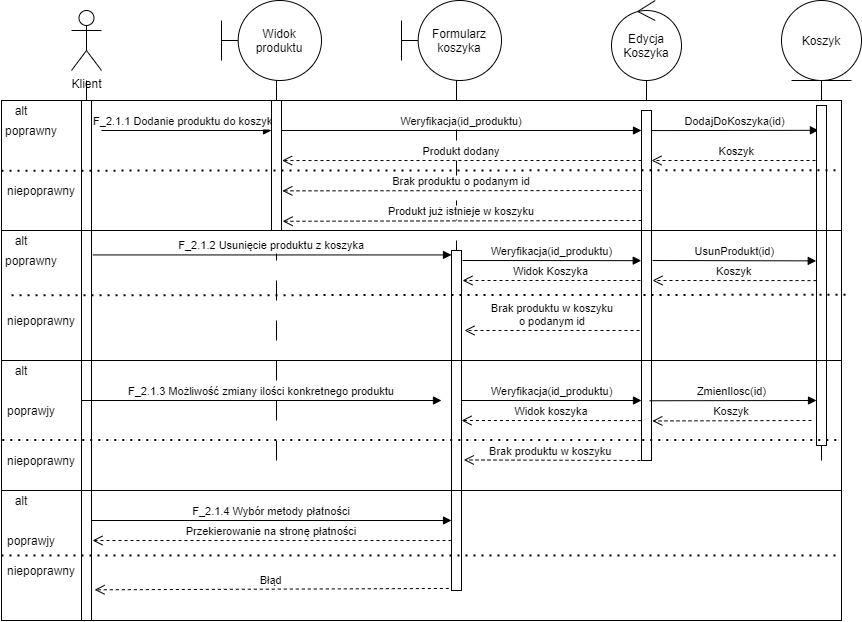

The diagram above was exported from draw.io. Its source (the exported page's mxGraphModel, read from the mxfile embedded in the PNG):
<mxGraphModel dx="1906" dy="506" grid="1" gridSize="10" guides="1" tooltips="1" connect="1" arrows="1" fold="1" page="1" pageScale="1" pageWidth="850" pageHeight="1100" math="0" shadow="0">
  <root>
    <mxCell id="0" />
    <mxCell id="1" parent="0" />
    <mxCell id="3nuBFxr9cyL0pnOWT2aG-7" value="Koszyk" style="verticalAlign=bottom;endArrow=open;dashed=1;endSize=8;exitX=0;exitY=0.95;shadow=0;strokeWidth=1;" parent="1" edge="1">
      <mxGeometry relative="1" as="geometry">
        <mxPoint x="600" y="209.99999999999977" as="targetPoint" />
        <mxPoint x="770" y="209.99999999999977" as="sourcePoint" />
      </mxGeometry>
    </mxCell>
    <mxCell id="3nuBFxr9cyL0pnOWT2aG-8" value="F_2.1.1 Dodanie produktu do koszyka" style="verticalAlign=bottom;endArrow=block;shadow=0;strokeWidth=1;" parent="1" edge="1">
      <mxGeometry relative="1" as="geometry">
        <mxPoint x="50" y="180" as="sourcePoint" />
        <mxPoint x="220" y="180" as="targetPoint" />
      </mxGeometry>
    </mxCell>
    <mxCell id="Ixh7vhfEvgk9leU9JbAB-1" value="Klient" style="shape=umlActor;verticalLabelPosition=bottom;verticalAlign=top;html=1;" parent="1" vertex="1">
      <mxGeometry x="20" y="60" width="30" height="60" as="geometry" />
    </mxCell>
    <mxCell id="Ixh7vhfEvgk9leU9JbAB-6" value="" style="line;strokeWidth=1;direction=south;html=1;dashed=1;dashPattern=20 20;" parent="1" vertex="1">
      <mxGeometry x="30" y="130" width="10" height="390" as="geometry" />
    </mxCell>
    <mxCell id="Ixh7vhfEvgk9leU9JbAB-10" value="Widok produktu" style="shape=umlBoundary;whiteSpace=wrap;html=1;" parent="1" vertex="1">
      <mxGeometry x="170" y="50" width="100" height="80" as="geometry" />
    </mxCell>
    <mxCell id="Ixh7vhfEvgk9leU9JbAB-11" value="Formularz koszyka" style="shape=umlBoundary;whiteSpace=wrap;html=1;" parent="1" vertex="1">
      <mxGeometry x="350" y="50" width="100" height="80" as="geometry" />
    </mxCell>
    <mxCell id="Ixh7vhfEvgk9leU9JbAB-13" value="Koszyk" style="ellipse;shape=umlEntity;whiteSpace=wrap;html=1;" parent="1" vertex="1">
      <mxGeometry x="730" y="50" width="80" height="80" as="geometry" />
    </mxCell>
    <mxCell id="Ixh7vhfEvgk9leU9JbAB-14" value="Edycja Koszyka" style="ellipse;shape=umlControl;whiteSpace=wrap;html=1;" parent="1" vertex="1">
      <mxGeometry x="560" y="50" width="70" height="80" as="geometry" />
    </mxCell>
    <mxCell id="Ixh7vhfEvgk9leU9JbAB-15" value="" style="line;strokeWidth=1;direction=south;html=1;dashed=1;dashPattern=20 20;" parent="1" vertex="1">
      <mxGeometry x="220" y="130" width="10" height="390" as="geometry" />
    </mxCell>
    <mxCell id="Ixh7vhfEvgk9leU9JbAB-16" value="" style="line;strokeWidth=1;direction=south;html=1;dashed=1;dashPattern=20 20;" parent="1" vertex="1">
      <mxGeometry x="400" y="130" width="10" height="390" as="geometry" />
    </mxCell>
    <mxCell id="Ixh7vhfEvgk9leU9JbAB-17" value="" style="line;strokeWidth=1;direction=south;html=1;dashed=1;dashPattern=20 20;" parent="1" vertex="1">
      <mxGeometry x="590" y="130" width="10" height="390" as="geometry" />
    </mxCell>
    <mxCell id="Ixh7vhfEvgk9leU9JbAB-18" value="" style="line;strokeWidth=1;direction=south;html=1;dashed=1;dashPattern=20 20;" parent="1" vertex="1">
      <mxGeometry x="765" y="130" width="10" height="390" as="geometry" />
    </mxCell>
    <mxCell id="Ixh7vhfEvgk9leU9JbAB-19" value="" style="html=1;points=[];perimeter=orthogonalPerimeter;" parent="1" vertex="1">
      <mxGeometry x="30" y="150" width="10" height="520" as="geometry" />
    </mxCell>
    <mxCell id="Ixh7vhfEvgk9leU9JbAB-21" value="Weryfikacja(id_produktu)" style="verticalAlign=bottom;endArrow=block;shadow=0;strokeWidth=1;" parent="1" edge="1">
      <mxGeometry relative="1" as="geometry">
        <mxPoint x="230" y="180" as="sourcePoint" />
        <mxPoint x="590" y="180" as="targetPoint" />
      </mxGeometry>
    </mxCell>
    <mxCell id="Ixh7vhfEvgk9leU9JbAB-22" value="" style="html=1;points=[];perimeter=orthogonalPerimeter;" parent="1" vertex="1">
      <mxGeometry x="220" y="150" width="10" height="130" as="geometry" />
    </mxCell>
    <mxCell id="Ixh7vhfEvgk9leU9JbAB-23" value="" style="html=1;points=[];perimeter=orthogonalPerimeter;" parent="1" vertex="1">
      <mxGeometry x="590" y="160" width="10" height="350" as="geometry" />
    </mxCell>
    <mxCell id="Ixh7vhfEvgk9leU9JbAB-24" value="DodajDoKoszyka(id)" style="verticalAlign=bottom;endArrow=block;shadow=0;strokeWidth=1;entryX=0.192;entryY=0.073;entryDx=0;entryDy=0;entryPerimeter=0;" parent="1" target="Ixh7vhfEvgk9leU9JbAB-25" edge="1">
      <mxGeometry relative="1" as="geometry">
        <mxPoint x="600" y="180.08" as="sourcePoint" />
        <mxPoint x="770" y="180" as="targetPoint" />
      </mxGeometry>
    </mxCell>
    <mxCell id="Ixh7vhfEvgk9leU9JbAB-25" value="" style="html=1;points=[];perimeter=orthogonalPerimeter;" parent="1" vertex="1">
      <mxGeometry x="765" y="155" width="10" height="340" as="geometry" />
    </mxCell>
    <mxCell id="Ixh7vhfEvgk9leU9JbAB-26" value="Produkt dodany" style="verticalAlign=bottom;endArrow=open;dashed=1;endSize=8;exitX=0;exitY=0.95;shadow=0;strokeWidth=1;entryX=1.055;entryY=0.462;entryDx=0;entryDy=0;entryPerimeter=0;" parent="1" target="Ixh7vhfEvgk9leU9JbAB-22" edge="1">
      <mxGeometry relative="1" as="geometry">
        <mxPoint x="234" y="211" as="targetPoint" />
        <mxPoint x="590" y="209.99999999999977" as="sourcePoint" />
      </mxGeometry>
    </mxCell>
    <mxCell id="Ixh7vhfEvgk9leU9JbAB-27" value="F_2.1.2 Usunięcie produktu z koszyka" style="verticalAlign=bottom;endArrow=block;shadow=0;strokeWidth=1;exitX=1.139;exitY=0.297;exitDx=0;exitDy=0;exitPerimeter=0;" parent="1" target="Ixh7vhfEvgk9leU9JbAB-28" edge="1" source="Ixh7vhfEvgk9leU9JbAB-19">
      <mxGeometry relative="1" as="geometry">
        <mxPoint x="41" y="320" as="sourcePoint" />
        <mxPoint x="390" y="250" as="targetPoint" />
      </mxGeometry>
    </mxCell>
    <mxCell id="Ixh7vhfEvgk9leU9JbAB-28" value="" style="html=1;points=[];perimeter=orthogonalPerimeter;" parent="1" vertex="1">
      <mxGeometry x="400" y="300" width="10" height="340" as="geometry" />
    </mxCell>
    <mxCell id="Ixh7vhfEvgk9leU9JbAB-29" value="Weryfikacja(id_produktu)" style="verticalAlign=bottom;endArrow=block;shadow=0;strokeWidth=1;entryX=-0.024;entryY=0.429;entryDx=0;entryDy=0;entryPerimeter=0;" parent="1" edge="1" target="Ixh7vhfEvgk9leU9JbAB-23">
      <mxGeometry relative="1" as="geometry">
        <mxPoint x="411" y="310" as="sourcePoint" />
        <mxPoint x="590" y="300" as="targetPoint" />
      </mxGeometry>
    </mxCell>
    <mxCell id="Ixh7vhfEvgk9leU9JbAB-30" value="UsunProdukt(id)" style="verticalAlign=bottom;endArrow=block;shadow=0;strokeWidth=1;entryX=-0.026;entryY=0.457;entryDx=0;entryDy=0;entryPerimeter=0;" parent="1" edge="1" target="Ixh7vhfEvgk9leU9JbAB-25">
      <mxGeometry relative="1" as="geometry">
        <mxPoint x="601" y="310" as="sourcePoint" />
        <mxPoint x="760" y="300" as="targetPoint" />
      </mxGeometry>
    </mxCell>
    <mxCell id="Ixh7vhfEvgk9leU9JbAB-31" value="Koszyk" style="verticalAlign=bottom;endArrow=open;dashed=1;endSize=8;shadow=0;strokeWidth=1;exitX=0.003;exitY=0.515;exitDx=0;exitDy=0;exitPerimeter=0;" parent="1" edge="1" source="Ixh7vhfEvgk9leU9JbAB-25">
      <mxGeometry relative="1" as="geometry">
        <mxPoint x="601" y="330" as="targetPoint" />
        <mxPoint x="760" y="300" as="sourcePoint" />
      </mxGeometry>
    </mxCell>
    <mxCell id="Ixh7vhfEvgk9leU9JbAB-32" value="Widok Koszyka" style="verticalAlign=bottom;endArrow=open;dashed=1;endSize=8;shadow=0;strokeWidth=1;" parent="1" edge="1">
      <mxGeometry relative="1" as="geometry">
        <mxPoint x="411" y="330" as="targetPoint" />
        <mxPoint x="589" y="330" as="sourcePoint" />
      </mxGeometry>
    </mxCell>
    <mxCell id="Ixh7vhfEvgk9leU9JbAB-33" value="F_2.1.3 Możliwość zmiany ilości konkretnego produktu" style="verticalAlign=bottom;endArrow=block;shadow=0;strokeWidth=1;" parent="1" edge="1">
      <mxGeometry relative="1" as="geometry">
        <mxPoint x="30" y="450" as="sourcePoint" />
        <mxPoint x="390" y="450" as="targetPoint" />
      </mxGeometry>
    </mxCell>
    <mxCell id="Ixh7vhfEvgk9leU9JbAB-34" value="Weryfikacja(id_produktu)" style="verticalAlign=bottom;endArrow=block;shadow=0;strokeWidth=1;" parent="1" edge="1">
      <mxGeometry relative="1" as="geometry">
        <mxPoint x="410" y="450" as="sourcePoint" />
        <mxPoint x="590" y="450" as="targetPoint" />
      </mxGeometry>
    </mxCell>
    <mxCell id="Ixh7vhfEvgk9leU9JbAB-35" value="ZmienIlosc(id)" style="verticalAlign=bottom;endArrow=block;shadow=0;strokeWidth=1;entryX=0.192;entryY=0.073;entryDx=0;entryDy=0;entryPerimeter=0;" parent="1" edge="1">
      <mxGeometry x="-0.0184" relative="1" as="geometry">
        <mxPoint x="598.08" y="450.26" as="sourcePoint" />
        <mxPoint x="765.0000000000001" y="450" as="targetPoint" />
        <mxPoint as="offset" />
      </mxGeometry>
    </mxCell>
    <mxCell id="Ixh7vhfEvgk9leU9JbAB-38" value="F_2.1.4 Wybór metody płatności" style="verticalAlign=bottom;endArrow=block;shadow=0;strokeWidth=1;" parent="1" edge="1">
      <mxGeometry relative="1" as="geometry">
        <mxPoint x="40" y="570" as="sourcePoint" />
        <mxPoint x="400" y="570" as="targetPoint" />
      </mxGeometry>
    </mxCell>
    <mxCell id="Ixh7vhfEvgk9leU9JbAB-42" value="Przekierowanie na stronę płatności" style="verticalAlign=bottom;endArrow=open;dashed=1;endSize=8;shadow=0;strokeWidth=1;exitX=0;exitY=0.853;exitDx=0;exitDy=0;exitPerimeter=0;" parent="1" source="Ixh7vhfEvgk9leU9JbAB-28" edge="1">
      <mxGeometry relative="1" as="geometry">
        <mxPoint x="41" y="590" as="targetPoint" />
        <mxPoint x="360" y="630" as="sourcePoint" />
      </mxGeometry>
    </mxCell>
    <mxCell id="McbirLprFRJWCJcI-eSs-1" value="Brak produktu o podanym id" style="verticalAlign=bottom;endArrow=open;dashed=1;endSize=8;shadow=0;strokeWidth=1;entryX=1.081;entryY=0.695;entryDx=0;entryDy=0;entryPerimeter=0;" edge="1" parent="1" target="Ixh7vhfEvgk9leU9JbAB-22">
      <mxGeometry relative="1" as="geometry">
        <mxPoint x="232" y="233" as="targetPoint" />
        <mxPoint x="590" y="240" as="sourcePoint" />
      </mxGeometry>
    </mxCell>
    <mxCell id="McbirLprFRJWCJcI-eSs-2" value="Produkt już istnieje w koszyku" style="verticalAlign=bottom;endArrow=open;dashed=1;endSize=8;exitX=-0.031;exitY=0.346;shadow=0;strokeWidth=1;exitDx=0;exitDy=0;exitPerimeter=0;entryX=1.081;entryY=0.695;entryDx=0;entryDy=0;entryPerimeter=0;" edge="1" parent="1">
      <mxGeometry relative="1" as="geometry">
        <mxPoint x="231.12000000000006" y="270.77000000000004" as="targetPoint" />
        <mxPoint x="590" y="269.99999999999994" as="sourcePoint" />
      </mxGeometry>
    </mxCell>
    <mxCell id="McbirLprFRJWCJcI-eSs-3" value="" style="rounded=0;whiteSpace=wrap;html=1;fillColor=none;" vertex="1" parent="1">
      <mxGeometry x="-50" y="150" width="840" height="130" as="geometry" />
    </mxCell>
    <mxCell id="McbirLprFRJWCJcI-eSs-4" value="" style="endArrow=none;dashed=1;html=1;dashPattern=1 3;strokeWidth=2;exitX=0;exitY=0.54;exitDx=0;exitDy=0;entryX=1;entryY=0.536;entryDx=0;entryDy=0;entryPerimeter=0;exitPerimeter=0;" edge="1" parent="1" source="McbirLprFRJWCJcI-eSs-3" target="McbirLprFRJWCJcI-eSs-3">
      <mxGeometry width="50" height="50" relative="1" as="geometry">
        <mxPoint x="110" y="260" as="sourcePoint" />
        <mxPoint x="160" y="210" as="targetPoint" />
      </mxGeometry>
    </mxCell>
    <mxCell id="McbirLprFRJWCJcI-eSs-5" value="Brak produktu w koszyku &#10;o podanym id" style="verticalAlign=bottom;endArrow=open;dashed=1;endSize=8;shadow=0;strokeWidth=1;" edge="1" parent="1">
      <mxGeometry relative="1" as="geometry">
        <mxPoint x="413" y="380" as="targetPoint" />
        <mxPoint x="588" y="380" as="sourcePoint" />
      </mxGeometry>
    </mxCell>
    <mxCell id="McbirLprFRJWCJcI-eSs-7" value="" style="endArrow=none;dashed=1;html=1;dashPattern=1 3;strokeWidth=2;exitX=0;exitY=0.54;exitDx=0;exitDy=0;entryX=1;entryY=0.536;entryDx=0;entryDy=0;entryPerimeter=0;exitPerimeter=0;" edge="1" parent="1">
      <mxGeometry width="50" height="50" relative="1" as="geometry">
        <mxPoint x="-40" y="344.80999999999995" as="sourcePoint" />
        <mxPoint x="800" y="344.28999999999996" as="targetPoint" />
      </mxGeometry>
    </mxCell>
    <mxCell id="McbirLprFRJWCJcI-eSs-8" value="alt" style="text;html=1;strokeColor=none;fillColor=none;align=center;verticalAlign=middle;whiteSpace=wrap;rounded=0;" vertex="1" parent="1">
      <mxGeometry x="-50" y="150" width="40" height="20" as="geometry" />
    </mxCell>
    <mxCell id="McbirLprFRJWCJcI-eSs-9" value="alt" style="text;html=1;strokeColor=none;fillColor=none;align=center;verticalAlign=middle;whiteSpace=wrap;rounded=0;" vertex="1" parent="1">
      <mxGeometry x="-50" y="280" width="40" height="20" as="geometry" />
    </mxCell>
    <mxCell id="McbirLprFRJWCJcI-eSs-10" value="poprawny" style="text;html=1;strokeColor=none;fillColor=none;align=center;verticalAlign=middle;whiteSpace=wrap;rounded=0;" vertex="1" parent="1">
      <mxGeometry x="-40" y="170" width="40" height="20" as="geometry" />
    </mxCell>
    <mxCell id="McbirLprFRJWCJcI-eSs-11" value="poprawny" style="text;html=1;strokeColor=none;fillColor=none;align=center;verticalAlign=middle;whiteSpace=wrap;rounded=0;" vertex="1" parent="1">
      <mxGeometry x="-40" y="300" width="40" height="20" as="geometry" />
    </mxCell>
    <mxCell id="McbirLprFRJWCJcI-eSs-12" value="niepoprawny" style="text;html=1;strokeColor=none;fillColor=none;align=center;verticalAlign=middle;whiteSpace=wrap;rounded=0;" vertex="1" parent="1">
      <mxGeometry x="-30" y="230" width="40" height="20" as="geometry" />
    </mxCell>
    <mxCell id="McbirLprFRJWCJcI-eSs-14" value="niepoprawny" style="text;html=1;strokeColor=none;fillColor=none;align=center;verticalAlign=middle;whiteSpace=wrap;rounded=0;" vertex="1" parent="1">
      <mxGeometry x="-30" y="360" width="40" height="20" as="geometry" />
    </mxCell>
    <mxCell id="McbirLprFRJWCJcI-eSs-16" value="Koszyk" style="verticalAlign=bottom;endArrow=open;dashed=1;endSize=8;shadow=0;strokeWidth=1;entryX=1.082;entryY=0.887;entryDx=0;entryDy=0;entryPerimeter=0;" edge="1" parent="1" target="Ixh7vhfEvgk9leU9JbAB-23">
      <mxGeometry relative="1" as="geometry">
        <mxPoint x="424.19000000000005" y="551.8" as="targetPoint" />
        <mxPoint x="760" y="470" as="sourcePoint" />
      </mxGeometry>
    </mxCell>
    <mxCell id="McbirLprFRJWCJcI-eSs-17" value="Widok koszyka" style="verticalAlign=bottom;endArrow=open;dashed=1;endSize=8;shadow=0;strokeWidth=1;exitX=-0.06;exitY=0.886;exitDx=0;exitDy=0;exitPerimeter=0;" edge="1" parent="1" source="Ixh7vhfEvgk9leU9JbAB-23">
      <mxGeometry relative="1" as="geometry">
        <mxPoint x="410" y="470" as="targetPoint" />
        <mxPoint x="590" y="472" as="sourcePoint" />
      </mxGeometry>
    </mxCell>
    <mxCell id="McbirLprFRJWCJcI-eSs-19" value="Brak produktu w koszyku " style="verticalAlign=bottom;endArrow=open;dashed=1;endSize=8;shadow=0;strokeWidth=1;entryX=1.239;entryY=0.616;entryDx=0;entryDy=0;entryPerimeter=0;" edge="1" parent="1" target="Ixh7vhfEvgk9leU9JbAB-28">
      <mxGeometry relative="1" as="geometry">
        <mxPoint x="410" y="500" as="targetPoint" />
        <mxPoint x="589" y="510" as="sourcePoint" />
      </mxGeometry>
    </mxCell>
    <mxCell id="McbirLprFRJWCJcI-eSs-23" value="" style="rounded=0;whiteSpace=wrap;html=1;fillColor=none;" vertex="1" parent="1">
      <mxGeometry x="-50" y="280" width="840" height="130" as="geometry" />
    </mxCell>
    <mxCell id="McbirLprFRJWCJcI-eSs-24" value="" style="rounded=0;whiteSpace=wrap;html=1;fillColor=none;" vertex="1" parent="1">
      <mxGeometry x="-50" y="410" width="840" height="130" as="geometry" />
    </mxCell>
    <mxCell id="McbirLprFRJWCJcI-eSs-26" value="" style="endArrow=none;dashed=1;html=1;dashPattern=1 3;strokeWidth=2;exitX=0.001;exitY=0.612;exitDx=0;exitDy=0;entryX=1;entryY=0.611;entryDx=0;entryDy=0;entryPerimeter=0;exitPerimeter=0;" edge="1" parent="1" source="McbirLprFRJWCJcI-eSs-24" target="McbirLprFRJWCJcI-eSs-24">
      <mxGeometry width="50" height="50" relative="1" as="geometry">
        <mxPoint x="60" y="540" as="sourcePoint" />
        <mxPoint x="110" y="490" as="targetPoint" />
      </mxGeometry>
    </mxCell>
    <mxCell id="McbirLprFRJWCJcI-eSs-27" value="Błąd" style="verticalAlign=bottom;endArrow=open;dashed=1;endSize=8;shadow=0;strokeWidth=1;entryX=1.309;entryY=0.941;entryDx=0;entryDy=0;entryPerimeter=0;exitX=-0.268;exitY=0.994;exitDx=0;exitDy=0;exitPerimeter=0;" edge="1" parent="1" source="Ixh7vhfEvgk9leU9JbAB-28" target="Ixh7vhfEvgk9leU9JbAB-19">
      <mxGeometry relative="1" as="geometry">
        <mxPoint x="50.83999999999992" y="610.8400000000001" as="targetPoint" />
        <mxPoint x="410" y="610.9000000000001" as="sourcePoint" />
      </mxGeometry>
    </mxCell>
    <mxCell id="McbirLprFRJWCJcI-eSs-28" value="alt" style="text;html=1;strokeColor=none;fillColor=none;align=center;verticalAlign=middle;whiteSpace=wrap;rounded=0;" vertex="1" parent="1">
      <mxGeometry x="-50" y="410" width="40" height="20" as="geometry" />
    </mxCell>
    <mxCell id="McbirLprFRJWCJcI-eSs-30" value="poprawjy" style="text;html=1;strokeColor=none;fillColor=none;align=center;verticalAlign=middle;whiteSpace=wrap;rounded=0;" vertex="1" parent="1">
      <mxGeometry x="-40" y="450" width="40" height="20" as="geometry" />
    </mxCell>
    <mxCell id="McbirLprFRJWCJcI-eSs-31" value="niepoprawny" style="text;html=1;strokeColor=none;fillColor=none;align=center;verticalAlign=middle;whiteSpace=wrap;rounded=0;" vertex="1" parent="1">
      <mxGeometry x="-30" y="500" width="40" height="20" as="geometry" />
    </mxCell>
    <mxCell id="McbirLprFRJWCJcI-eSs-32" value="" style="rounded=0;whiteSpace=wrap;html=1;fillColor=none;" vertex="1" parent="1">
      <mxGeometry x="-50" y="540" width="840" height="130" as="geometry" />
    </mxCell>
    <mxCell id="McbirLprFRJWCJcI-eSs-35" value="" style="endArrow=none;dashed=1;html=1;dashPattern=1 3;strokeWidth=2;exitX=0;exitY=0.5;exitDx=0;exitDy=0;entryX=1;entryY=0.5;entryDx=0;entryDy=0;" edge="1" parent="1" source="McbirLprFRJWCJcI-eSs-32" target="McbirLprFRJWCJcI-eSs-32">
      <mxGeometry width="50" height="50" relative="1" as="geometry">
        <mxPoint x="-30" y="650" as="sourcePoint" />
        <mxPoint x="20" y="600" as="targetPoint" />
      </mxGeometry>
    </mxCell>
    <mxCell id="McbirLprFRJWCJcI-eSs-36" value="alt" style="text;html=1;strokeColor=none;fillColor=none;align=center;verticalAlign=middle;whiteSpace=wrap;rounded=0;" vertex="1" parent="1">
      <mxGeometry x="-50" y="540" width="40" height="20" as="geometry" />
    </mxCell>
    <mxCell id="McbirLprFRJWCJcI-eSs-37" value="poprawjy" style="text;html=1;strokeColor=none;fillColor=none;align=center;verticalAlign=middle;whiteSpace=wrap;rounded=0;" vertex="1" parent="1">
      <mxGeometry x="-40" y="580" width="40" height="20" as="geometry" />
    </mxCell>
    <mxCell id="McbirLprFRJWCJcI-eSs-38" value="niepoprawny" style="text;html=1;strokeColor=none;fillColor=none;align=center;verticalAlign=middle;whiteSpace=wrap;rounded=0;" vertex="1" parent="1">
      <mxGeometry x="-30" y="610" width="40" height="20" as="geometry" />
    </mxCell>
  </root>
</mxGraphModel>